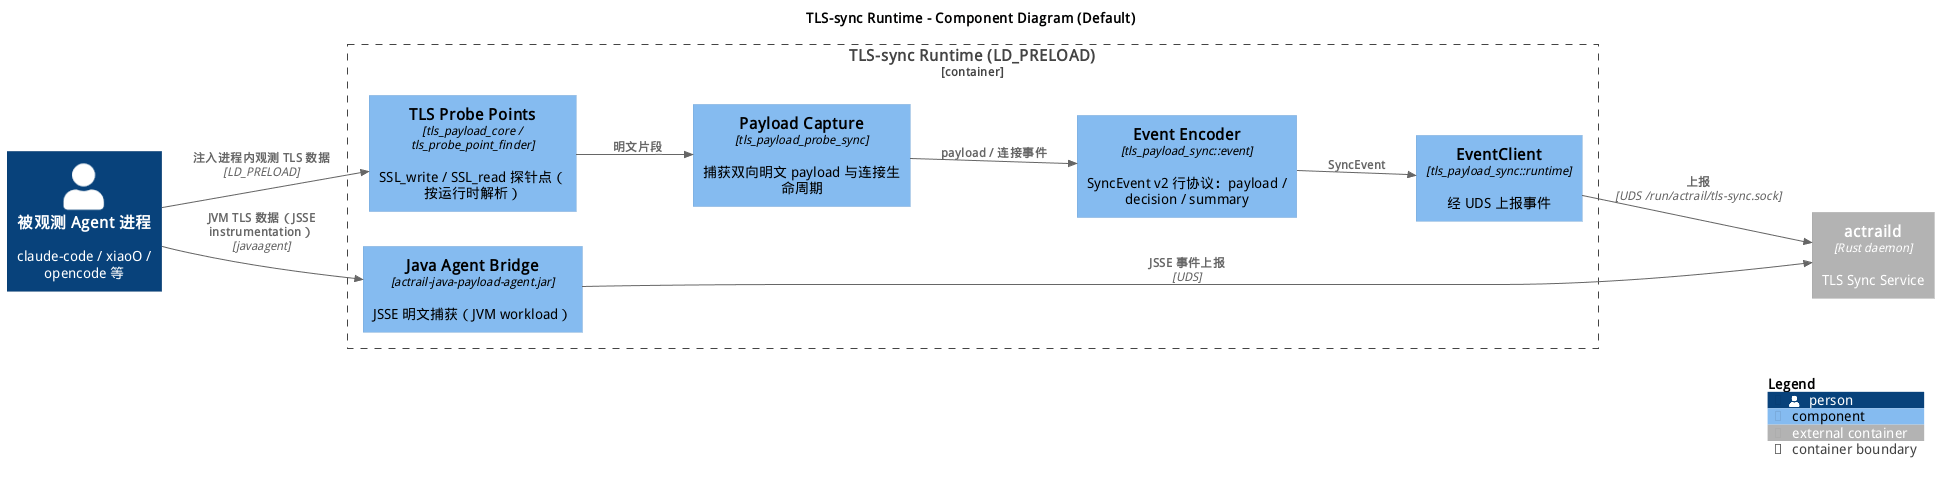

The diagram above was rendered by PlantUML. Its source (embedded in the PNG):
@startuml
!include <C4/C4_Component>

skinparam defaultFontName "WenQuanYi Micro Hei"

title TLS-sync Runtime - Component Diagram (Default)

LAYOUT_LEFT_RIGHT()

Person(ObservedAgent, "被观测 Agent 进程", "claude-code / xiaoO / opencode 等")
Container_Ext(Daemon, "actraild", "Rust daemon", "TLS Sync Service")

Container_Boundary(tls_runtime, "TLS-sync Runtime (LD_PRELOAD)") {

    Component(Probes, "TLS Probe Points", "tls_payload_core / tls_probe_point_finder", "SSL_write / SSL_read 探针点（按运行时解析）")

    Component(Capture, "Payload Capture", "tls_payload_probe_sync", "捕获双向明文 payload 与连接生命周期")

    Component(Encoder, "Event Encoder", "tls_payload_sync::event", "SyncEvent v2 行协议：payload / decision / summary")

    Component(Client, "EventClient", "tls_payload_sync::runtime", "经 UDS 上报事件")

    Component(JavaBridge, "Java Agent Bridge", "actrail-java-payload-agent.jar", "JSSE 明文捕获（JVM workload）")
}

Rel(ObservedAgent, Probes, "注入进程内观测 TLS 数据", "LD_PRELOAD")
Rel(ObservedAgent, JavaBridge, "JVM TLS 数据（JSSE instrumentation）", "javaagent")
Rel(Probes, Capture, "明文片段")
Rel(Capture, Encoder, "payload / 连接事件")
Rel(Encoder, Client, "SyncEvent")
Rel(Client, Daemon, "上报", "UDS /run/actrail/tls-sync.sock")
Rel(JavaBridge, Daemon, "JSSE 事件上报", "UDS")

SHOW_LEGEND()
@enduml